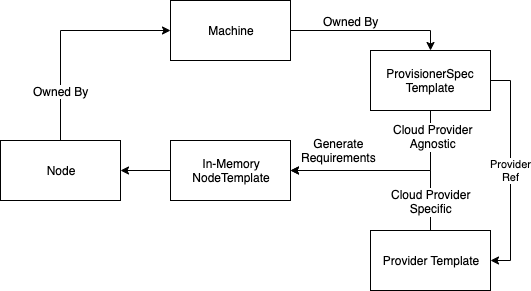

The diagram above was exported from draw.io. Its source (the exported page's mxGraphModel, read from the mxfile embedded in the PNG):
<mxGraphModel dx="886" dy="866" grid="1" gridSize="10" guides="1" tooltips="1" connect="1" arrows="1" fold="1" page="1" pageScale="1" pageWidth="850" pageHeight="1100" math="0" shadow="0">
  <root>
    <mxCell id="0" />
    <mxCell id="1" parent="0" />
    <mxCell id="XkJqdY29NjXlKCV8SxV7-11" style="edgeStyle=orthogonalEdgeStyle;rounded=0;orthogonalLoop=1;jettySize=auto;html=1;exitX=1;exitY=0.5;exitDx=0;exitDy=0;entryX=0.5;entryY=0;entryDx=0;entryDy=0;" edge="1" parent="1" source="XkJqdY29NjXlKCV8SxV7-1" target="XkJqdY29NjXlKCV8SxV7-3">
      <mxGeometry relative="1" as="geometry" />
    </mxCell>
    <mxCell id="XkJqdY29NjXlKCV8SxV7-12" value="Owned By" style="text;html=1;align=center;verticalAlign=middle;resizable=0;points=[];labelBackgroundColor=#ffffff;" vertex="1" connectable="0" parent="XkJqdY29NjXlKCV8SxV7-11">
      <mxGeometry x="-0.102" relative="1" as="geometry">
        <mxPoint x="-12" y="-10" as="offset" />
      </mxGeometry>
    </mxCell>
    <mxCell id="XkJqdY29NjXlKCV8SxV7-1" value="Machine" style="rounded=0;whiteSpace=wrap;html=1;" vertex="1" parent="1">
      <mxGeometry x="350" y="50" width="120" height="60" as="geometry" />
    </mxCell>
    <mxCell id="XkJqdY29NjXlKCV8SxV7-13" style="edgeStyle=orthogonalEdgeStyle;rounded=0;orthogonalLoop=1;jettySize=auto;html=1;exitX=0;exitY=0.5;exitDx=0;exitDy=0;entryX=1;entryY=0.5;entryDx=0;entryDy=0;" edge="1" parent="1" source="XkJqdY29NjXlKCV8SxV7-2" target="XkJqdY29NjXlKCV8SxV7-14">
      <mxGeometry relative="1" as="geometry" />
    </mxCell>
    <mxCell id="XkJqdY29NjXlKCV8SxV7-2" value="In-Memory&lt;br&gt;NodeTemplate" style="rounded=0;whiteSpace=wrap;html=1;" vertex="1" parent="1">
      <mxGeometry x="350" y="190" width="120" height="60" as="geometry" />
    </mxCell>
    <mxCell id="XkJqdY29NjXlKCV8SxV7-5" value="Provider &lt;br&gt;Ref" style="edgeStyle=orthogonalEdgeStyle;rounded=0;orthogonalLoop=1;jettySize=auto;html=1;exitX=1;exitY=0.5;exitDx=0;exitDy=0;entryX=1;entryY=0.5;entryDx=0;entryDy=0;" edge="1" parent="1" source="XkJqdY29NjXlKCV8SxV7-3" target="XkJqdY29NjXlKCV8SxV7-4">
      <mxGeometry relative="1" as="geometry">
        <mxPoint as="offset" />
      </mxGeometry>
    </mxCell>
    <mxCell id="XkJqdY29NjXlKCV8SxV7-6" style="edgeStyle=orthogonalEdgeStyle;rounded=0;orthogonalLoop=1;jettySize=auto;html=1;exitX=0.5;exitY=1;exitDx=0;exitDy=0;entryX=1;entryY=0.5;entryDx=0;entryDy=0;" edge="1" parent="1" source="XkJqdY29NjXlKCV8SxV7-3" target="XkJqdY29NjXlKCV8SxV7-2">
      <mxGeometry relative="1" as="geometry" />
    </mxCell>
    <mxCell id="XkJqdY29NjXlKCV8SxV7-9" value="Cloud Provider&lt;br&gt;Agnostic" style="text;html=1;align=center;verticalAlign=middle;resizable=0;points=[];labelBackgroundColor=#ffffff;" vertex="1" connectable="0" parent="XkJqdY29NjXlKCV8SxV7-6">
      <mxGeometry x="-0.74" y="2" relative="1" as="geometry">
        <mxPoint as="offset" />
      </mxGeometry>
    </mxCell>
    <mxCell id="XkJqdY29NjXlKCV8SxV7-3" value="ProvisionerSpec Template" style="rounded=0;whiteSpace=wrap;html=1;" vertex="1" parent="1">
      <mxGeometry x="550" y="100" width="120" height="60" as="geometry" />
    </mxCell>
    <mxCell id="XkJqdY29NjXlKCV8SxV7-7" style="edgeStyle=orthogonalEdgeStyle;rounded=0;orthogonalLoop=1;jettySize=auto;html=1;exitX=0.5;exitY=0;exitDx=0;exitDy=0;entryX=1;entryY=0.5;entryDx=0;entryDy=0;" edge="1" parent="1" source="XkJqdY29NjXlKCV8SxV7-4" target="XkJqdY29NjXlKCV8SxV7-2">
      <mxGeometry relative="1" as="geometry" />
    </mxCell>
    <mxCell id="XkJqdY29NjXlKCV8SxV7-8" value="Generate&lt;br&gt;Requirements" style="text;html=1;align=center;verticalAlign=middle;resizable=0;points=[];labelBackgroundColor=#ffffff;" vertex="1" connectable="0" parent="XkJqdY29NjXlKCV8SxV7-7">
      <mxGeometry x="0.63" y="-2" relative="1" as="geometry">
        <mxPoint x="11" y="-18" as="offset" />
      </mxGeometry>
    </mxCell>
    <mxCell id="XkJqdY29NjXlKCV8SxV7-10" value="Cloud Provider&lt;br&gt;Specific" style="text;html=1;align=center;verticalAlign=middle;resizable=0;points=[];labelBackgroundColor=#ffffff;" vertex="1" connectable="0" parent="XkJqdY29NjXlKCV8SxV7-7">
      <mxGeometry x="-0.71" relative="1" as="geometry">
        <mxPoint as="offset" />
      </mxGeometry>
    </mxCell>
    <mxCell id="XkJqdY29NjXlKCV8SxV7-4" value="Provider Template" style="rounded=0;whiteSpace=wrap;html=1;" vertex="1" parent="1">
      <mxGeometry x="550" y="280" width="120" height="60" as="geometry" />
    </mxCell>
    <mxCell id="XkJqdY29NjXlKCV8SxV7-15" style="edgeStyle=orthogonalEdgeStyle;rounded=0;orthogonalLoop=1;jettySize=auto;html=1;exitX=0.5;exitY=0;exitDx=0;exitDy=0;entryX=0;entryY=0.5;entryDx=0;entryDy=0;" edge="1" parent="1" source="XkJqdY29NjXlKCV8SxV7-14" target="XkJqdY29NjXlKCV8SxV7-1">
      <mxGeometry relative="1" as="geometry" />
    </mxCell>
    <mxCell id="XkJqdY29NjXlKCV8SxV7-16" value="Owned By" style="text;html=1;align=center;verticalAlign=middle;resizable=0;points=[];labelBackgroundColor=#ffffff;" vertex="1" connectable="0" parent="XkJqdY29NjXlKCV8SxV7-15">
      <mxGeometry y="-36" relative="1" as="geometry">
        <mxPoint y="24" as="offset" />
      </mxGeometry>
    </mxCell>
    <mxCell id="XkJqdY29NjXlKCV8SxV7-14" value="Node" style="rounded=0;whiteSpace=wrap;html=1;" vertex="1" parent="1">
      <mxGeometry x="180" y="190" width="120" height="60" as="geometry" />
    </mxCell>
  </root>
</mxGraphModel>